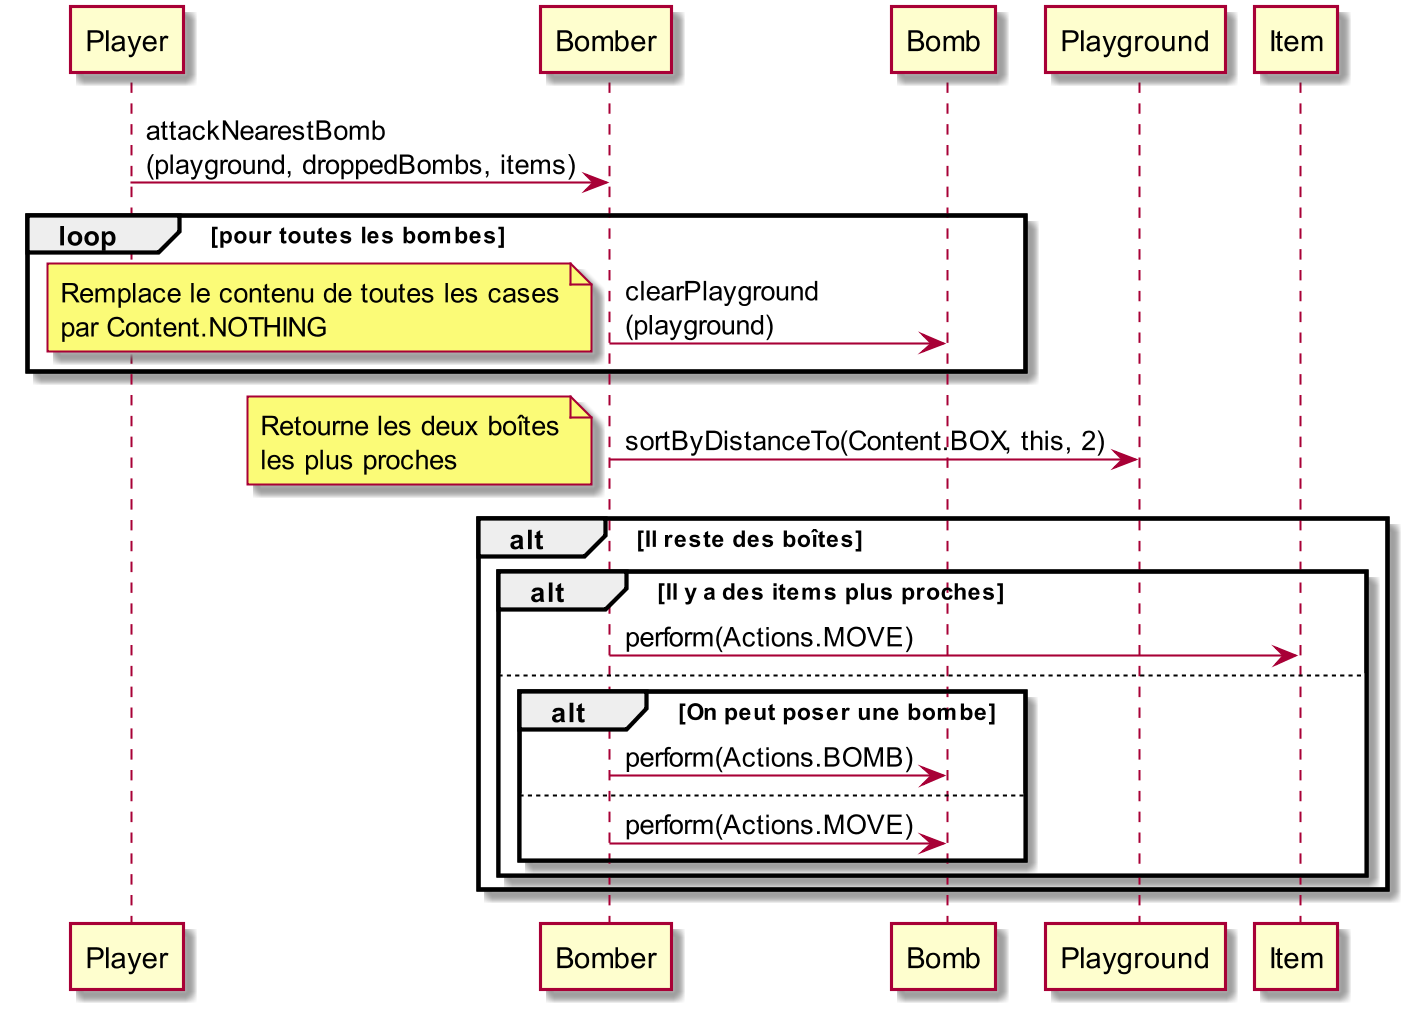

The diagram above was rendered by PlantUML. Its source (embedded in the PNG):
@startuml
skinparam dpi 200

Player->Bomber:attackNearestBomb\n(playground, droppedBombs, items)
loop pour toutes les bombes
    Bomber->Bomb:clearPlayground\n(playground)
    note left
        Remplace le contenu de toutes les cases
        par Content.NOTHING
    end note
end
Bomber->Playground:sortByDistanceTo(Content.BOX, this, 2)
note left
Retourne les deux boîtes
les plus proches
end note
alt Il reste des boîtes
    alt Il y a des items plus proches
        Bomber->Item:perform(Actions.MOVE)
    else
        alt On peut poser une bombe
            Bomber->Bomb:perform(Actions.BOMB)
        else
            Bomber->Bomb:perform(Actions.MOVE)
        end
    end
end
@enduml